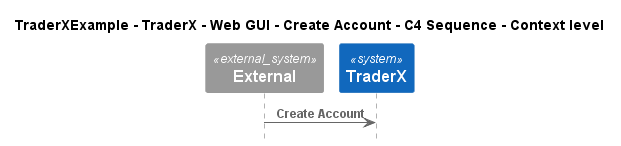

The diagram above was rendered by PlantUML. Its source (embedded in the PNG):
@startuml
!include ..\..\..\..\..\..\..\.c4s\C4_Sequence.puml

title TraderXExample - TraderX - Web GUI - Create Account - C4 Sequence - Context level

System_Ext(C4InterFlow.SoftwareSystems.ExternalSystem, "External", "")
System(TraderXExample.SoftwareSystems.TraderX, "TraderX", "TraderX")

Rel(C4InterFlow.SoftwareSystems.ExternalSystem, TraderXExample.SoftwareSystems.TraderX, "Create Account")


@enduml